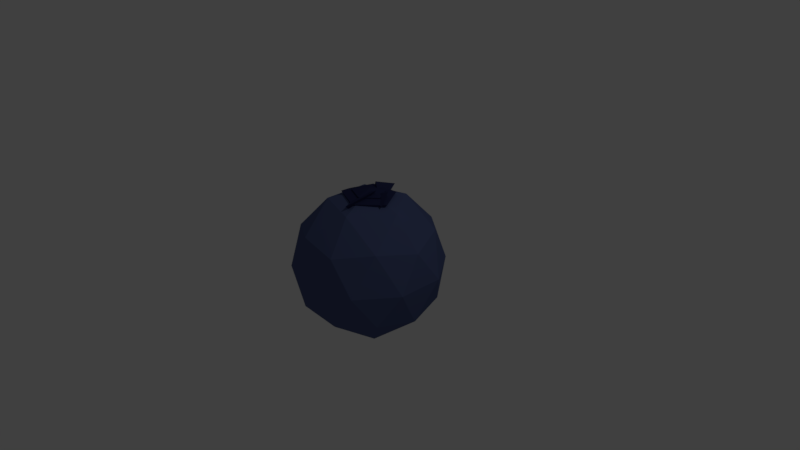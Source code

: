# Source: besje.blend  (saved by Blender 2.78.0; exported with 4.5.12 LTS)
import bpy
from mathutils import Matrix  # noqa: F401  (used for matrix-valued properties, if any)

bpy.ops.wm.read_factory_settings(use_empty=True)
scene = bpy.context.scene
scene.name = 'Scene'

# ---- collections
col_collection_1 = bpy.data.collections.new('Collection 1'); scene.collection.children.link(col_collection_1)

# ---- materials (node trees are filled in below, after node groups)
mat_material_003 = bpy.data.materials.new('Material.003')
mat_material_003.alpha_threshold = 0.0
mat_material_003.use_transparent_shadow = False
mat_material_003.diffuse_color = (0.02708, 0.03251, 0.0985, 1.0)
mat_material_003.roughness = 0.5
mat_material_001 = bpy.data.materials.new('Material.001')
mat_material_001.alpha_threshold = 0.0
mat_material_001.use_transparent_shadow = False
mat_material_001.diffuse_color = (0.08438, 0.1119, 0.2502, 1.0)
mat_material_001.roughness = 0.5
mat_material_007 = bpy.data.materials.new('Material.007')
mat_material_007.alpha_threshold = 0.0
mat_material_007.use_transparent_shadow = False
mat_material_007.diffuse_color = (0.02708, 0.03251, 0.0985, 1.0)
mat_material_007.roughness = 0.5
mat_material_008 = bpy.data.materials.new('Material.008')
mat_material_008.alpha_threshold = 0.0
mat_material_008.use_transparent_shadow = False
mat_material_008.diffuse_color = (0.02708, 0.03251, 0.0985, 1.0)
mat_material_008.roughness = 0.5
mat_material_009 = bpy.data.materials.new('Material.009')
mat_material_009.alpha_threshold = 0.0
mat_material_009.use_transparent_shadow = False
mat_material_009.diffuse_color = (0.02708, 0.03251, 0.0985, 1.0)
mat_material_009.roughness = 0.5
mat_material_004 = bpy.data.materials.new('Material.004')
mat_material_004.alpha_threshold = 0.0
mat_material_004.use_transparent_shadow = False
mat_material_004.diffuse_color = (0.02708, 0.03251, 0.0985, 1.0)
mat_material_004.roughness = 0.5

# ---- material node trees

# ---- world
world_world = bpy.data.worlds.new('World'); scene.world = world_world
world_world.color = (0.05088, 0.05088, 0.05088)
world_world.use_sun_shadow = False
world_world.sun_shadow_jitter_overblur = 0.0
world_world.cycles.sampling_method = 'MANUAL'

# ---- cameras
cam_camera = bpy.data.cameras.new('Camera')
cam_camera.clip_end = 100.0
cam_camera.lens = 35.0
cam_camera.sensor_width = 32.0
cam_camera.sensor_height = 18.0
cam_camera.ortho_scale = 7.314
cam_camera.dof.focus_distance = 0.0
cam_camera.dof.aperture_fstop = 128.0

# ---- lights
light_lamp = bpy.data.lights.new('Lamp', 'POINT')
light_lamp.transmission_factor = 0.0
light_lamp.cutoff_distance = 30.0
light_lamp.energy = 100.0
light_lamp.shadow_buffer_clip_start = 1.001
light_lamp.shadow_soft_size = 0.1
light_lamp.shadow_maximum_resolution = 0.006
light_lamp.use_absolute_resolution = True

# ---- meshes
me_cube_006 = bpy.data.meshes.new('Cube.006')
me_cube_006.from_pydata([(-1.0, -1.0, -1.0), (-1.0, -1.0, 1.0), (-1.0, 1.0, -1.0), (-1.0, 1.0, 1.0), (1.0, -1.0, -1.0), (1.0, -1.0, 1.0), (1.0, 1.0, -1.0), (1.0, 1.0, 1.0)], [], [(0, 1, 3, 2), (2, 3, 7, 6), (6, 7, 5, 4), (4, 5, 1, 0), (2, 6, 4, 0), (7, 3, 1, 5)])
me_cube_006.materials.append(mat_material_003)
me_cube_006.use_remesh_preserve_volume = False
me_cube_006.use_remesh_preserve_attributes = False
me_cube_006.use_mirror_vertex_groups = False
me_cube_006.update()
me_icosphere_002 = bpy.data.meshes.new('Icosphere.002')
me_icosphere_002.from_pydata([(0.2095, 0.8024, -0.7172), (0.1947, -1.018, 0.315), (-0.5841, 0.797, 0.361), (0.4409, 0.9381, 0.315), (1.028, -0.1294, 0.315), (-4.108e-07, 3.948e-09, 1.124), (0.1782, -0.1294, -1.061), (-0.003618, -0.8923, -0.5238), (0.8475, -0.2792, -0.5238), (-0.8503, 2.734e-08, -0.6714), (-0.8898, -0.5209, 0.3567), (-1.044, 7.493e-09, -0.05359)], [], [(6, 9, 0), (0, 9, 2), (8, 4, 1), (7, 1, 10), (0, 2, 3), (0, 3, 4), (1, 4, 5), (10, 1, 5), (2, 10, 5), (3, 2, 5), (4, 3, 5), (11, 10, 2), (2, 9, 11), (11, 9, 10), (9, 7, 10), (7, 8, 1), (8, 0, 4), (6, 7, 9), (8, 6, 0), (6, 8, 7)])
me_icosphere_002.materials.append(mat_material_003)
me_icosphere_002.use_remesh_preserve_volume = False
me_icosphere_002.use_remesh_preserve_attributes = False
me_icosphere_002.use_mirror_vertex_groups = False
me_icosphere_002.update()
me_icosphere_001 = bpy.data.meshes.new('Icosphere.001')
me_icosphere_001.from_pydata([(0.0, 0.0, -1.0), (0.7236, -0.5257, -0.4472), (-0.2764, -0.8506, -0.4472), (-0.8944, 0.0, -0.4472), (-0.2764, 0.8506, -0.4472), (0.7236, 0.5257, -0.4472), (0.2764, -0.8506, 0.4472), (-0.7236, -0.5257, 0.4472), (-0.7236, 0.5257, 0.4472), (0.2764, 0.8506, 0.4472), (0.8944, 0.0, 0.4472), (0.0, 0.0, 1.0), (-0.1625, -0.5, -0.8507), (0.4253, -0.309, -0.8507), (0.2629, -0.809, -0.5257), (0.8506, 0.0, -0.5257), (0.4253, 0.309, -0.8507), (-0.5257, 0.0, -0.8507), (-0.6882, -0.5, -0.5257), (-0.1625, 0.5, -0.8507), (-0.6882, 0.5, -0.5257), (0.2629, 0.809, -0.5257), (0.9511, -0.309, 0.0), (0.9511, 0.309, 0.0), (0.0, -1.0, 0.0), (0.5878, -0.809, 0.0), (-0.9511, -0.309, 0.0), (-0.5878, -0.809, 0.0), (-0.5878, 0.809, 0.0), (-0.9511, 0.309, 0.0), (0.5878, 0.809, 0.0), (0.0, 1.0, 0.0), (0.6882, -0.5, 0.5257), (-0.2629, -0.809, 0.5257), (-0.8506, 0.0, 0.5257), (-0.2629, 0.809, 0.5257), (0.6882, 0.5, 0.5257), (0.1625, -0.5, 0.8507), (0.5257, 0.0, 0.8507), (-0.4253, -0.309, 0.8507), (-0.4253, 0.309, 0.8507), (0.1625, 0.5, 0.8507)], [], [(0, 13, 12), (1, 13, 15), (0, 12, 17), (0, 17, 19), (0, 19, 16), (1, 15, 22), (2, 14, 24), (3, 18, 26), (4, 20, 28), (5, 21, 30), (1, 22, 25), (2, 24, 27), (3, 26, 29), (4, 28, 31), (5, 30, 23), (6, 32, 37), (7, 33, 39), (8, 34, 40), (9, 35, 41), (10, 36, 38), (38, 41, 11), (38, 36, 41), (36, 9, 41), (41, 40, 11), (41, 35, 40), (35, 8, 40), (40, 39, 11), (40, 34, 39), (34, 7, 39), (39, 37, 11), (39, 33, 37), (33, 6, 37), (37, 38, 11), (37, 32, 38), (32, 10, 38), (23, 36, 10), (23, 30, 36), (30, 9, 36), (31, 35, 9), (31, 28, 35), (28, 8, 35), (29, 34, 8), (29, 26, 34), (26, 7, 34), (27, 33, 7), (27, 24, 33), (24, 6, 33), (25, 32, 6), (25, 22, 32), (22, 10, 32), (30, 31, 9), (30, 21, 31), (21, 4, 31), (28, 29, 8), (28, 20, 29), (20, 3, 29), (26, 27, 7), (26, 18, 27), (18, 2, 27), (24, 25, 6), (24, 14, 25), (14, 1, 25), (22, 23, 10), (22, 15, 23), (15, 5, 23), (16, 21, 5), (16, 19, 21), (19, 4, 21), (19, 20, 4), (19, 17, 20), (17, 3, 20), (17, 18, 3), (17, 12, 18), (12, 2, 18), (15, 16, 5), (15, 13, 16), (13, 0, 16), (12, 14, 2), (12, 13, 14), (13, 1, 14)])
me_icosphere_001.materials.append(mat_material_001)
me_icosphere_001.use_remesh_preserve_volume = False
me_icosphere_001.use_remesh_preserve_attributes = False
me_icosphere_001.use_mirror_vertex_groups = False
me_icosphere_001.update()
me_cube_008 = bpy.data.meshes.new('Cube.008')
me_cube_008.from_pydata([(-1.0, -1.0, -1.0), (-1.0, -1.0, 1.0), (-1.0, 1.0, -1.0), (-1.0, 1.0, 1.0), (1.0, -1.0, -1.0), (1.0, -1.0, 1.0), (1.0, 1.0, -1.0), (1.0, 1.0, 1.0)], [], [(0, 1, 3, 2), (2, 3, 7, 6), (6, 7, 5, 4), (4, 5, 1, 0), (2, 6, 4, 0), (7, 3, 1, 5)])
me_cube_008.materials.append(mat_material_007)
me_cube_008.use_remesh_preserve_volume = False
me_cube_008.use_remesh_preserve_attributes = False
me_cube_008.use_mirror_vertex_groups = False
me_cube_008.update()
me_cube_009 = bpy.data.meshes.new('Cube.009')
me_cube_009.from_pydata([(-1.0, -1.0, -1.0), (-1.0, -1.0, 1.0), (-1.0, 1.0, -1.0), (-1.0, 1.0, 1.0), (1.0, -1.0, -1.0), (1.0, -1.0, 1.0), (1.0, 1.0, -1.0), (1.0, 1.0, 1.0)], [], [(0, 1, 3, 2), (2, 3, 7, 6), (6, 7, 5, 4), (4, 5, 1, 0), (2, 6, 4, 0), (7, 3, 1, 5)])
me_cube_009.materials.append(mat_material_008)
me_cube_009.use_remesh_preserve_volume = False
me_cube_009.use_remesh_preserve_attributes = False
me_cube_009.use_mirror_vertex_groups = False
me_cube_009.update()
me_cube_010 = bpy.data.meshes.new('Cube.010')
me_cube_010.from_pydata([(-1.0, -1.0, -1.0), (-1.0, -1.0, 1.0), (-1.0, 1.0, -1.0), (-1.0, 1.0, 1.0), (1.0, -1.0, -1.0), (1.0, -1.0, 1.0), (1.0, 1.0, -1.0), (1.0, 1.0, 1.0)], [], [(0, 1, 3, 2), (2, 3, 7, 6), (6, 7, 5, 4), (4, 5, 1, 0), (2, 6, 4, 0), (7, 3, 1, 5)])
me_cube_010.materials.append(mat_material_009)
me_cube_010.use_remesh_preserve_volume = False
me_cube_010.use_remesh_preserve_attributes = False
me_cube_010.use_mirror_vertex_groups = False
me_cube_010.update()
me_icosphere_000 = bpy.data.meshes.new('Icosphere.000')
me_icosphere_000.from_pydata([(0.2095, 0.8024, -0.7172), (0.1947, -1.018, 0.315), (-0.5841, 0.797, 0.361), (0.4409, 0.9381, 0.315), (1.028, -0.1294, 0.315), (-4.108e-07, 3.948e-09, 1.124), (0.1782, -0.1294, -1.061), (-0.003618, -0.8923, -0.5238), (0.8475, -0.2792, -0.5238), (-0.8503, 2.734e-08, -0.6714), (-0.8898, -0.5209, 0.3567), (-1.044, 7.493e-09, -0.05359)], [], [(6, 9, 0), (0, 9, 2), (8, 4, 1), (7, 1, 10), (0, 2, 3), (0, 3, 4), (1, 4, 5), (10, 1, 5), (2, 10, 5), (3, 2, 5), (4, 3, 5), (11, 10, 2), (2, 9, 11), (11, 9, 10), (9, 7, 10), (7, 8, 1), (8, 0, 4), (6, 7, 9), (8, 6, 0), (6, 8, 7)])
me_icosphere_000.materials.append(mat_material_004)
me_icosphere_000.use_remesh_preserve_volume = False
me_icosphere_000.use_remesh_preserve_attributes = False
me_icosphere_000.use_mirror_vertex_groups = False
me_icosphere_000.update()

# ---- objects
ob_cube = bpy.data.objects.new('Cube', me_cube_006)
ob_icosphere_001 = bpy.data.objects.new('Icosphere.001', me_icosphere_002)
ob_icosphere = bpy.data.objects.new('Icosphere', me_icosphere_001)
ob_lamp = bpy.data.objects.new('Lamp', light_lamp)
ob_camera = bpy.data.objects.new('Camera', cam_camera)
ob_cube_001 = bpy.data.objects.new('Cube.001', me_cube_008)
ob_cube_002 = bpy.data.objects.new('Cube.002', me_cube_009)
ob_cube_003 = bpy.data.objects.new('Cube.003', me_cube_010)
ob_icosphere_002 = bpy.data.objects.new('Icosphere.002', me_icosphere_000)

# ---- transforms, parenting, visibility, modifiers, constraints
ob_cube.location = (-0.1999, -0.02087, 0.7872)
ob_cube.rotation_euler = (0.02628, -1.615, -0.07147)
ob_cube.scale = (0.1011, 0.1011, 0.2285)
ob_cube.lineart.crease_threshold = 0.0
_m = ob_cube.modifiers.new('Decimate', 'DECIMATE')
_m.ratio = 0.4037
ob_icosphere_001.location = (-0.004512, 0.01878, 0.8515)
ob_icosphere_001.scale = (0.2302, 0.2074, 0.05766)
ob_icosphere_001.lineart.crease_threshold = 0.0
ob_icosphere.location = (0.0, 0.0, -0.1035)
ob_icosphere.lineart.crease_threshold = 0.0
ob_lamp.location = (4.076, 1.005, 5.904)
ob_lamp.rotation_euler = (0.6503, 0.05522, 1.866)
ob_lamp.lock_rotations_4d = False
ob_lamp.empty_display_type = 'ARROWS'
ob_lamp.color = (0.0, 0.0, 0.0, 0.0)
ob_lamp.lineart.crease_threshold = 0.0
ob_camera.location = (7.481, -6.508, 5.344)
ob_camera.rotation_euler = (1.109, 0.0, 0.8149)
ob_camera.lock_rotations_4d = False
ob_camera.empty_display_type = 'ARROWS'
ob_camera.color = (0.0, 0.0, 0.0, 0.0)
ob_camera.display_type = 'WIRE'
ob_camera.lineart.crease_threshold = 0.0
ob_cube_001.location = (0.1598, 0.03852, 0.8155)
ob_cube_001.rotation_euler = (-1.32, 1.731, 4.794)
ob_cube_001.scale = (0.1011, 0.1011, 0.2285)
ob_cube_001.lineart.crease_threshold = 0.0
_m = ob_cube_001.modifiers.new('Decimate', 'DECIMATE')
_m.ratio = 0.4037
ob_cube_002.location = (0.03879, -0.1849, 0.8184)
ob_cube_002.rotation_euler = (7.682, 3.981, 6.165)
ob_cube_002.scale = (0.1011, 0.1011, 0.2285)
ob_cube_002.lineart.crease_threshold = 0.0
_m = ob_cube_002.modifiers.new('Decimate', 'DECIMATE')
_m.ratio = 0.4037
ob_cube_003.location = (0.03879, 0.175, 0.8184)
ob_cube_003.rotation_euler = (9.895, 1.711, 5.632)
ob_cube_003.scale = (0.1011, 0.1011, 0.2285)
ob_cube_003.lineart.crease_threshold = 0.0
_m = ob_cube_003.modifiers.new('Decimate', 'DECIMATE')
_m.ratio = 0.4037
ob_icosphere_002.location = (-0.004512, 0.01878, 0.7956)
ob_icosphere_002.scale = (0.3709, 0.334, 0.09287)
ob_icosphere_002.lineart.crease_threshold = 0.0

# ---- collection membership
col_collection_1.objects.link(ob_cube)
col_collection_1.objects.link(ob_icosphere_001)
col_collection_1.objects.link(ob_icosphere)
col_collection_1.objects.link(ob_lamp)
col_collection_1.objects.link(ob_camera)
col_collection_1.objects.link(ob_cube_001)
col_collection_1.objects.link(ob_cube_002)
col_collection_1.objects.link(ob_cube_003)
col_collection_1.objects.link(ob_icosphere_002)

# ---- scene / render settings (as saved in the file)
scene.camera = ob_camera
scene.frame_start = 1; scene.frame_end = 250; scene.frame_set(42)
scene.render.engine = 'BLENDER_EEVEE_NEXT'
scene.render.resolution_percentage = 50
scene.render.dither_intensity = 0.0
scene.cycles.use_denoising = False
scene.cycles.samples = 128
scene.cycles.sampling_pattern = 'TABULATED_SOBOL'
scene.cycles.light_sampling_threshold = 0.0
scene.cycles.use_adaptive_sampling = False
scene.cycles.use_light_tree = False
scene.cycles.blur_glossy = 0.0
scene.cycles.sample_clamp_indirect = 0.0
scene.view_settings.view_transform = 'Standard'
bpy.context.view_layer.update()
